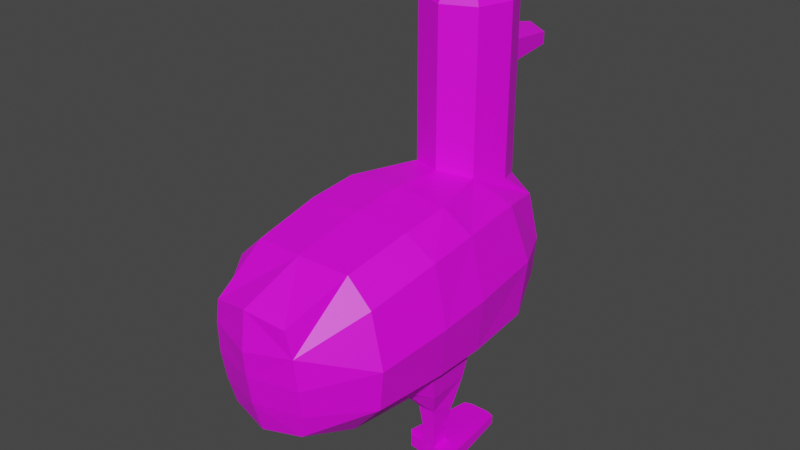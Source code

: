 # Source: Player.blend  (saved by Blender 3.4.6; exported with 4.5.12 LTS)
import bpy
from mathutils import Matrix  # noqa: F401  (used for matrix-valued properties, if any)

bpy.ops.wm.read_factory_settings(use_empty=True)
scene = bpy.context.scene
scene.name = 'Scene'

# ---- collections
col_collection = bpy.data.collections.new('Collection'); scene.collection.children.link(col_collection)

# ---- images (referenced by path relative to the original .blend; pixels are not part of the script)
import os
ASSET_DIR = os.environ.get("B2B_ASSET_DIR", "")  # directory of the original .blend (textures are referenced by path, not embedded)
HERE = os.path.dirname(os.path.abspath(__file__))  # packed textures are extracted next to this script under _unpacked/

def load_image(name, relpath, width, height, colorspace="sRGB"):
    """Load a texture the original file referenced (path relative to the .blend, or extracted next to this script)."""
    p = next((c for c in (os.path.join(HERE, relpath), os.path.join(ASSET_DIR, relpath)) if relpath and os.path.exists(c)), "")
    if p:
        img = bpy.data.images.load(p, check_existing=True)
        img.name = name
    else:  # same state as the original file: an image datablock whose file is absent (Cycles renders it pink)
        img = bpy.data.images.new(name, width, height)
        img.source = "FILE"
        img.filepath = "//" + (relpath or name)
    img.colorspace_settings.name = colorspace
    return img
img_duckbodyback = load_image('DuckBodyBack', '', 1, 1, 'sRGB')
img_duckbeak = load_image('DuckBeak', '', 1, 1, 'sRGB')
img_eyes = load_image('Eyes', '', 1, 1, 'sRGB')
img_duckhead = load_image('DuckHead', '', 1, 1, 'sRGB')
img_ducklegs_002 = load_image('DuckLegs.002', '', 1, 1, 'sRGB')
img_duckbodyfront = load_image('DuckBodyFront', '', 1, 1, 'sRGB')

# ---- materials (node trees are filled in below, after node groups)
mat_material_009 = bpy.data.materials.new('Material.009')
mat_material_009.use_transparent_shadow = False
mat_material = bpy.data.materials.new('Material')
mat_material.use_transparent_shadow = False
mat_material_004 = bpy.data.materials.new('Material.004')
mat_material_004.use_transparent_shadow = False
mat_material_006 = bpy.data.materials.new('Material.006')
mat_material_006.use_transparent_shadow = False
mat_ducklegs = bpy.data.materials.new('DuckLegs')
mat_ducklegs.use_transparent_shadow = False
mat_material_008 = bpy.data.materials.new('Material.008')
mat_material_008.use_transparent_shadow = False

# ---- material node trees
mat_material_009.use_nodes = True; mat_material_009.node_tree.nodes.clear()
_N = mat_material_009.node_tree.nodes; _L = mat_material_009.node_tree.links
n0 = _N.new('ShaderNodeBsdfPrincipled'); n0.name = 'Principled BSDF'; n0.location = (10, 300)
n0.distribution = 'GGX'
n0.subsurface_method = 'RANDOM_WALK_SKIN'
n0.inputs[3].default_value = 1.45
n0.inputs[27].default_value = (0.0, 0.0, 0.0, 1.0)
n0.inputs[28].default_value = 1.0
n1 = _N.new('ShaderNodeOutputMaterial'); n1.name = 'Material Output'; n1.location = (300, 300)
n2 = _N.new('ShaderNodeTexImage'); n2.name = 'Image Texture'; n2.location = (-280, 280)
n2.image = img_duckbodyback
_L.new(n0.outputs[0], n1.inputs[0])
_L.new(n2.outputs[0], n0.inputs[0])
n1.is_active_output = True
mat_material.use_nodes = True; mat_material.node_tree.nodes.clear()
_N = mat_material.node_tree.nodes; _L = mat_material.node_tree.links
n0 = _N.new('ShaderNodeBsdfPrincipled'); n0.name = 'Principled BSDF'; n0.location = (10, 300)
n0.distribution = 'GGX'
n0.subsurface_method = 'RANDOM_WALK_SKIN'
n0.inputs[3].default_value = 1.45
n0.inputs[27].default_value = (0.0, 0.0, 0.0, 1.0)
n0.inputs[28].default_value = 1.0
n1 = _N.new('ShaderNodeOutputMaterial'); n1.name = 'Material Output'; n1.location = (300, 300)
n2 = _N.new('ShaderNodeTexImage'); n2.name = 'Image Texture'; n2.location = (-180, 280)
n2.image = img_duckbeak
_L.new(n0.outputs[0], n1.inputs[0])
_L.new(n2.outputs[0], n0.inputs[0])
n1.is_active_output = True
mat_material_004.use_nodes = True; mat_material_004.node_tree.nodes.clear()
_N = mat_material_004.node_tree.nodes; _L = mat_material_004.node_tree.links
n0 = _N.new('ShaderNodeBsdfPrincipled'); n0.name = 'Principled BSDF'; n0.location = (10, 300)
n0.distribution = 'GGX'
n0.subsurface_method = 'RANDOM_WALK_SKIN'
n0.inputs[3].default_value = 1.45
n0.inputs[27].default_value = (0.0, 0.0, 0.0, 1.0)
n0.inputs[28].default_value = 1.0
n1 = _N.new('ShaderNodeOutputMaterial'); n1.name = 'Material Output'; n1.location = (300, 300)
n2 = _N.new('ShaderNodeTexImage'); n2.name = 'Image Texture'; n2.location = (-280, 280)
n2.image = img_eyes
_L.new(n0.outputs[0], n1.inputs[0])
_L.new(n2.outputs[0], n0.inputs[0])
n1.is_active_output = True
mat_material_006.use_nodes = True; mat_material_006.node_tree.nodes.clear()
_N = mat_material_006.node_tree.nodes; _L = mat_material_006.node_tree.links
n0 = _N.new('ShaderNodeBsdfPrincipled'); n0.name = 'Principled BSDF'; n0.location = (10, 300)
n0.distribution = 'GGX'
n0.subsurface_method = 'RANDOM_WALK_SKIN'
n0.inputs[3].default_value = 1.45
n0.inputs[27].default_value = (0.0, 0.0, 0.0, 1.0)
n0.inputs[28].default_value = 1.0
n1 = _N.new('ShaderNodeOutputMaterial'); n1.name = 'Material Output'; n1.location = (300, 300)
n2 = _N.new('ShaderNodeTexImage'); n2.name = 'Image Texture'; n2.location = (-280, 280)
n2.image = img_duckhead
_L.new(n0.outputs[0], n1.inputs[0])
_L.new(n2.outputs[0], n0.inputs[0])
n1.is_active_output = True
mat_ducklegs.use_nodes = True; mat_ducklegs.node_tree.nodes.clear()
_N = mat_ducklegs.node_tree.nodes; _L = mat_ducklegs.node_tree.links
n0 = _N.new('ShaderNodeBsdfPrincipled'); n0.name = 'Principled BSDF'; n0.location = (10, 300)
n0.distribution = 'GGX'
n0.subsurface_method = 'RANDOM_WALK_SKIN'
n0.inputs[3].default_value = 1.45
n0.inputs[27].default_value = (0.0, 0.0, 0.0, 1.0)
n0.inputs[28].default_value = 1.0
n1 = _N.new('ShaderNodeOutputMaterial'); n1.name = 'Material Output'; n1.location = (300, 300)
n2 = _N.new('ShaderNodeTexImage'); n2.name = 'Image Texture'; n2.location = (-280, 280)
n2.image = img_ducklegs_002
_L.new(n0.outputs[0], n1.inputs[0])
_L.new(n2.outputs[0], n0.inputs[0])
n1.is_active_output = True
mat_material_008.use_nodes = True; mat_material_008.node_tree.nodes.clear()
_N = mat_material_008.node_tree.nodes; _L = mat_material_008.node_tree.links
n0 = _N.new('ShaderNodeBsdfPrincipled'); n0.name = 'Principled BSDF'; n0.location = (10, 300)
n0.distribution = 'GGX'
n0.subsurface_method = 'RANDOM_WALK_SKIN'
n0.inputs[3].default_value = 1.45
n0.inputs[27].default_value = (0.0, 0.0, 0.0, 1.0)
n0.inputs[28].default_value = 1.0
n1 = _N.new('ShaderNodeOutputMaterial'); n1.name = 'Material Output'; n1.location = (300, 300)
n2 = _N.new('ShaderNodeTexImage'); n2.name = 'Image Texture'; n2.location = (-280, 280)
n2.image = img_duckbodyfront
_L.new(n0.outputs[0], n1.inputs[0])
_L.new(n2.outputs[0], n0.inputs[0])
n1.is_active_output = True

# ---- world
world_world = bpy.data.worlds.new('World'); scene.world = world_world
world_world.use_nodes = True; world_world.node_tree.nodes.clear()
_N = world_world.node_tree.nodes; _L = world_world.node_tree.links
n0 = _N.new('ShaderNodeOutputWorld'); n0.name = 'World Output'; n0.location = (300, 300)
n1 = _N.new('ShaderNodeBackground'); n1.name = 'Background'; n1.location = (10, 300)
n1.inputs[0].default_value = (0.05088, 0.05088, 0.05088, 1.0)
_L.new(n1.outputs[0], n0.inputs[0])
n0.is_active_output = True
world_world.color = (0.05088, 0.05088, 0.05088)
world_world.use_sun_shadow = False
world_world.sun_shadow_jitter_overblur = 0.0

# ---- meshes
me_duckbodyback = bpy.data.meshes.new('DuckBodyback')
me_duckbodyback.from_pydata([(0.2554, -1.267, -0.4093), (0.2485, -1.348, 0.3052), (0.36, 0.4393, -0.4899), (0.3455, -0.9386, -0.5034), (0.3256, -0.9459, 0.4834), (4.588e-07, -1.318, -0.45), (4.588e-07, -1.393, 0.3557), (4.588e-07, 0.4379, -0.5571), (4.588e-07, -0.9792, 0.5021), (4.588e-07, -0.9606, -0.5442), (0.2892, -1.336, 0.1383), (0.2895, -1.294, -0.2507), (0.5321, 0.3857, -0.3052), (0.4279, 0.4085, 0.4133), (0.5548, -0.9614, -0.2651), (0.4891, -0.9488, 0.328), (4.588e-07, -1.424, 0.1123), (4.588e-07, -1.378, -0.2462), (0.5954, -0.9808, 0.007853), (4.588e-07, -1.408, -0.05399), (0.299, -1.321, -0.06889), (0.5656, 0.4134, 0.07075), (0.4955, -0.4325, -0.3855), (0.4935, -0.08346, -0.3923), (0.3589, -0.4192, -0.5542), (0.2322, -0.06577, -0.5731), (0.2299, -0.4215, -0.5722), (0.3589, -0.05482, -0.5467), (4.588e-07, 0.2072, 0.5936), (0.2167, 0.2974, 0.5693), (4.588e-07, -0.09375, -0.6195), (4.588e-07, -0.1504, 0.612), (0.3479, -0.1647, 0.5897), (0.5059, -0.1045, 0.4356), (0.5693, -0.09966, -0.3109), (0.6242, -0.1291, 0.06275), (4.588e-07, -0.4523, -0.6138), (4.588e-07, -0.4942, 0.5863), (0.3486, -0.4993, 0.5623), (0.5197, -0.4525, 0.4117), (0.5741, -0.446, -0.2998), (0.6301, -0.4861, 0.04606), (-0.2554, -1.267, -0.4093), (-0.2485, -1.348, 0.3052), (-0.36, 0.4393, -0.4899), (-0.3455, -0.9386, -0.5034), (-0.3256, -0.9459, 0.4834), (-0.2892, -1.336, 0.1383), (-0.2895, -1.294, -0.2507), (-0.5321, 0.3857, -0.3052), (-0.4279, 0.4085, 0.4133), (-0.5548, -0.9614, -0.2651), (-0.4891, -0.9488, 0.328), (-0.5954, -0.9808, 0.007853), (-0.299, -1.321, -0.06889), (-0.5656, 0.4134, 0.07075), (-0.4955, -0.4325, -0.3855), (-0.4935, -0.08346, -0.3923), (-0.3589, -0.4192, -0.5542), (-0.2322, -0.06577, -0.5731), (-0.2299, -0.4215, -0.5722), (-0.3589, -0.05482, -0.5467), (-0.2167, 0.2974, 0.5693), (-0.3479, -0.1647, 0.5897), (-0.5059, -0.1045, 0.4356), (-0.5693, -0.09966, -0.3109), (-0.6242, -0.1291, 0.06275), (-0.3486, -0.4993, 0.5623), (-0.5197, -0.4525, 0.4117), (-0.5741, -0.446, -0.2998), (-0.6301, -0.4861, 0.04606)], [], [(6, 16, 10, 1), (8, 6, 1, 4), (31, 32, 29, 28), (37, 8, 4, 38), (9, 3, 24, 26, 36), (5, 0, 3, 9), (21, 35, 34, 12), (17, 11, 0, 5), (20, 11, 14, 18), (10, 20, 18, 15), (33, 35, 21, 13), (41, 35, 33, 39), (10, 15, 4, 1), (39, 33, 32, 38), (25, 27, 2, 7, 30), (23, 27, 2, 12, 34), (0, 3, 14, 11), (14, 3, 24, 22, 40), (15, 18, 41, 39), (18, 14, 40, 41), (15, 39, 38, 4), (26, 25, 30, 36), (37, 38, 32, 31), (17, 11, 20, 19), (29, 32, 33, 13), (19, 20, 10, 16), (34, 40, 22, 23), (41, 40, 34, 35), (6, 43, 47, 16), (8, 46, 43, 6), (31, 28, 62, 63), (37, 67, 46, 8), (9, 36, 60, 58, 45), (5, 9, 45, 42), (55, 49, 65, 66), (17, 5, 42, 48), (54, 53, 51, 48), (47, 52, 53, 54), (64, 50, 55, 66), (70, 68, 64, 66), (47, 43, 46, 52), (68, 67, 63, 64), (59, 30, 7, 44, 61), (57, 65, 49, 44, 61), (42, 48, 51, 45), (51, 69, 56, 58, 45), (52, 68, 70, 53), (53, 70, 69, 51), (52, 46, 67, 68), (60, 36, 30, 59), (37, 31, 63, 67), (17, 19, 54, 48), (62, 50, 64, 63), (19, 16, 47, 54), (65, 57, 56, 69), (70, 66, 65, 69)])
_uv = me_duckbodyback.uv_layers.new(name='UVMap')
_uv.uv.foreach_set('vector', [0.9432, 0.7784, 0.9163, 0.8229, 0.877, 0.7833, 0.8992, 0.7677, 0.9416, 0.6914, 0.9432, 0.7784, 0.8992, 0.7677, 0.8829, 0.6971, 0.8795, 0.5254, 0.8171, 0.5688, 0.7679, 0.4601, 0.8357, 0.463, 0.9137, 0.5952, 0.9416, 0.6914, 0.8829, 0.6971, 0.8508, 0.6244, 0.7366, 0.8702, 0.7552, 0.8114, 0.6787, 0.768, 0.6634, 0.7866, 0.6449, 0.8268, 0.8089, 0.8847, 0.8048, 0.8385, 0.7552, 0.8114, 0.7366, 0.8702, 0.6542, 0.5697, 0.727, 0.6412, 0.6777, 0.6877, 0.616, 0.6282, 0.8527, 0.8708, 0.825, 0.8227, 0.8048, 0.8385, 0.8089, 0.8847, 0.8499, 0.805, 0.825, 0.8227, 0.784, 0.7728, 0.8132, 0.7465, 0.877, 0.7833, 0.8499, 0.805, 0.8132, 0.7465, 0.8514, 0.7132, 0.7764, 0.5862, 0.727, 0.6412, 0.6542, 0.5697, 0.6986, 0.502, 0.7662, 0.6868, 0.727, 0.6412, 0.7764, 0.5862, 0.8123, 0.6401, 0.877, 0.7833, 0.8514, 0.7132, 0.8829, 0.6971, 0.8992, 0.7677, 0.8123, 0.6401, 0.7764, 0.5862, 0.8171, 0.5688, 0.8508, 0.6244, 0.6177, 0.7481, 0.6336, 0.728, 0.5769, 0.6516, 0.5152, 0.6913, 0.5877, 0.7838, 0.6629, 0.7024, 0.6336, 0.728, 0.5769, 0.6516, 0.616, 0.6282, 0.6777, 0.6877, 0.8048, 0.8385, 0.7552, 0.8114, 0.784, 0.7728, 0.825, 0.8227, 0.784, 0.7728, 0.7552, 0.8114, 0.6787, 0.768, 0.7047, 0.739, 0.7209, 0.7246, 0.8514, 0.7132, 0.8132, 0.7465, 0.7662, 0.6868, 0.8123, 0.6401, 0.8132, 0.7465, 0.784, 0.7728, 0.7209, 0.7246, 0.7662, 0.6868, 0.8514, 0.7132, 0.8123, 0.6401, 0.8508, 0.6244, 0.8829, 0.6971, 0.6634, 0.7866, 0.6177, 0.7481, 0.5877, 0.7838, 0.6449, 0.8268, 0.9137, 0.5952, 0.8508, 0.6244, 0.8171, 0.5688, 0.8795, 0.5254, 0.8527, 0.8708, 0.825, 0.8227, 0.8499, 0.805, 0.8886, 0.8482, 0.7679, 0.4601, 0.8171, 0.5688, 0.7764, 0.5862, 0.6986, 0.502, 0.8886, 0.8482, 0.8499, 0.805, 0.877, 0.7833, 0.9163, 0.8229, 0.6777, 0.6877, 0.7209, 0.7246, 0.7047, 0.739, 0.6629, 0.7024, 0.7662, 0.6868, 0.7209, 0.7246, 0.6777, 0.6877, 0.727, 0.6412, 0.4986, 0.1204, 0.4546, 0.1312, 0.4324, 0.1155, 0.4717, 0.07592, 0.4971, 0.2074, 0.4383, 0.2018, 0.4546, 0.1312, 0.4986, 0.1204, 0.4349, 0.3734, 0.3911, 0.4358, 0.3234, 0.4388, 0.3725, 0.3301, 0.4691, 0.3036, 0.4062, 0.2744, 0.4383, 0.2018, 0.4971, 0.2074, 0.292, 0.02864, 0.2003, 0.07199, 0.2188, 0.1122, 0.2341, 0.1309, 0.3106, 0.08744, 0.3644, 0.0141, 0.292, 0.02864, 0.3106, 0.08744, 0.3602, 0.06035, 0.2096, 0.3292, 0.1714, 0.2707, 0.2332, 0.2112, 0.2824, 0.2577, 0.4082, 0.028, 0.3644, 0.0141, 0.3602, 0.06035, 0.3804, 0.07612, 0.4053, 0.09388, 0.3687, 0.1524, 0.3395, 0.1261, 0.3804, 0.07612, 0.4324, 0.1155, 0.4069, 0.1857, 0.3687, 0.1524, 0.4053, 0.09388, 0.3318, 0.3127, 0.254, 0.3969, 0.2096, 0.3292, 0.2824, 0.2577, 0.3217, 0.2121, 0.3677, 0.2588, 0.3318, 0.3127, 0.2824, 0.2577, 0.4324, 0.1155, 0.4546, 0.1312, 0.4383, 0.2018, 0.4069, 0.1857, 0.3677, 0.2588, 0.4062, 0.2744, 0.3725, 0.3301, 0.3318, 0.3127, 0.1731, 0.1508, 0.1431, 0.115, 0.07062, 0.2076, 0.1323, 0.2473, 0.189, 0.1709, 0.2183, 0.1965, 0.2332, 0.2112, 0.1714, 0.2707, 0.1323, 0.2473, 0.189, 0.1709, 0.3602, 0.06035, 0.3804, 0.07612, 0.3395, 0.1261, 0.3106, 0.08744, 0.3395, 0.1261, 0.2763, 0.1743, 0.2601, 0.1599, 0.2341, 0.1309, 0.3106, 0.08744, 0.4069, 0.1857, 0.3677, 0.2588, 0.3217, 0.2121, 0.3687, 0.1524, 0.3687, 0.1524, 0.3217, 0.2121, 0.2763, 0.1743, 0.3395, 0.1261, 0.4069, 0.1857, 0.4383, 0.2018, 0.4062, 0.2744, 0.3677, 0.2588, 0.2188, 0.1122, 0.2003, 0.07199, 0.1431, 0.115, 0.1731, 0.1508, 0.4691, 0.3036, 0.4349, 0.3734, 0.3725, 0.3301, 0.4062, 0.2744, 0.4082, 0.028, 0.4441, 0.05061, 0.4053, 0.09388, 0.3804, 0.07612, 0.3234, 0.4388, 0.254, 0.3969, 0.3318, 0.3127, 0.3725, 0.3301, 0.4441, 0.05061, 0.4717, 0.07592, 0.4324, 0.1155, 0.4053, 0.09388, 0.2332, 0.2112, 0.2183, 0.1965, 0.2601, 0.1599, 0.2763, 0.1743, 0.3217, 0.2121, 0.2824, 0.2577, 0.2332, 0.2112, 0.2763, 0.1743])
_ca = me_duckbodyback.color_attributes.new('Col', 'BYTE_COLOR', 'CORNER')
_ca.data.foreach_set('color', [1.0, 1.0, 1.0, 1.0, 1.0, 1.0, 1.0, 1.0, 1.0, 1.0, 1.0, 1.0, 1.0, 1.0, 1.0, 1.0, 1.0, 1.0, 1.0, 1.0, 1.0, 1.0, 1.0, 1.0, 1.0, 1.0, 1.0, 1.0, 1.0, 1.0, 1.0, 1.0, 1.0, 1.0, 1.0, 1.0, 1.0, 1.0, 1.0, 1.0, 1.0, 1.0, 1.0, 1.0, 1.0, 1.0, 1.0, 1.0, 1.0, 1.0, 1.0, 1.0, 1.0, 1.0, 1.0, 1.0, 1.0, 1.0, 1.0, 1.0, 1.0, 1.0, 1.0, 1.0, 1.0, 1.0, 1.0, 1.0, 1.0, 1.0, 1.0, 1.0, 1.0, 1.0, 1.0, 1.0, 1.0, 1.0, 1.0, 1.0, 1.0, 1.0, 1.0, 1.0, 1.0, 1.0, 1.0, 1.0, 1.0, 1.0, 1.0, 1.0, 1.0, 1.0, 1.0, 1.0, 1.0, 1.0, 1.0, 1.0, 1.0, 1.0, 1.0, 1.0, 1.0, 1.0, 1.0, 1.0, 1.0, 1.0, 1.0, 1.0, 1.0, 1.0, 1.0, 1.0, 1.0, 1.0, 1.0, 1.0, 1.0, 1.0, 1.0, 1.0, 1.0, 1.0, 1.0, 1.0, 1.0, 1.0, 1.0, 1.0, 1.0, 1.0, 1.0, 1.0, 1.0, 1.0, 1.0, 1.0, 1.0, 1.0, 1.0, 1.0, 1.0, 1.0, 1.0, 1.0, 1.0, 1.0, 1.0, 1.0, 1.0, 1.0, 1.0, 1.0, 1.0, 1.0, 1.0, 1.0, 1.0, 1.0, 1.0, 1.0, 1.0, 1.0, 1.0, 1.0, 1.0, 1.0, 1.0, 1.0, 1.0, 1.0, 1.0, 1.0, 1.0, 1.0, 1.0, 1.0, 1.0, 1.0, 1.0, 1.0, 1.0, 1.0, 1.0, 1.0, 1.0, 1.0, 1.0, 1.0, 1.0, 1.0, 1.0, 1.0, 1.0, 1.0, 1.0, 1.0, 1.0, 1.0, 1.0, 1.0, 1.0, 1.0, 1.0, 1.0, 1.0, 1.0, 1.0, 1.0, 1.0, 1.0, 1.0, 1.0, 1.0, 1.0, 1.0, 1.0, 1.0, 1.0, 1.0, 1.0, 1.0, 1.0, 1.0, 1.0, 1.0, 1.0, 1.0, 1.0, 1.0, 1.0, 1.0, 1.0, 1.0, 1.0, 1.0, 1.0, 1.0, 1.0, 1.0, 1.0, 1.0, 1.0, 1.0, 1.0, 1.0, 1.0, 1.0, 1.0, 1.0, 1.0, 1.0, 1.0, 1.0, 1.0, 1.0, 1.0, 1.0, 1.0, 1.0, 1.0, 1.0, 1.0, 1.0, 1.0, 1.0, 1.0, 1.0, 1.0, 1.0, 1.0, 1.0, 1.0, 1.0, 1.0, 1.0, 1.0, 1.0, 1.0, 1.0, 1.0, 1.0, 1.0, 1.0, 1.0, 1.0, 1.0, 1.0, 1.0, 1.0, 1.0, 1.0, 1.0, 1.0, 1.0, 1.0, 1.0, 1.0, 1.0, 1.0, 1.0, 1.0, 1.0, 1.0, 1.0, 1.0, 1.0, 1.0, 1.0, 1.0, 1.0, 1.0, 1.0, 1.0, 1.0, 1.0, 1.0, 1.0, 1.0, 1.0, 1.0, 1.0, 1.0, 1.0, 1.0, 1.0, 1.0, 1.0, 1.0, 1.0, 1.0, 1.0, 1.0, 1.0, 1.0, 1.0, 1.0, 1.0, 1.0, 1.0, 1.0, 1.0, 1.0, 1.0, 1.0, 1.0, 1.0, 1.0, 1.0, 1.0, 1.0, 1.0, 1.0, 1.0, 1.0, 1.0, 1.0, 1.0, 1.0, 1.0, 1.0, 1.0, 1.0, 1.0, 1.0, 1.0, 1.0, 1.0, 1.0, 1.0, 1.0, 1.0, 1.0, 1.0, 1.0, 1.0, 1.0, 1.0, 1.0, 1.0, 1.0, 1.0, 1.0, 1.0, 1.0, 1.0, 1.0, 1.0, 1.0, 1.0, 1.0, 1.0, 1.0, 1.0, 1.0, 1.0, 1.0, 1.0, 1.0, 1.0, 1.0, 1.0, 1.0, 1.0, 1.0, 1.0, 1.0, 1.0, 1.0, 1.0, 1.0, 1.0, 1.0, 1.0, 1.0, 1.0, 1.0, 1.0, 1.0, 1.0, 1.0, 1.0, 1.0, 1.0, 1.0, 1.0, 1.0, 1.0, 1.0, 1.0, 1.0, 1.0, 1.0, 1.0, 1.0, 1.0, 1.0, 1.0, 1.0, 1.0, 1.0, 1.0, 1.0, 1.0, 1.0, 1.0, 1.0, 1.0, 1.0, 1.0, 1.0, 1.0, 1.0, 1.0, 1.0, 1.0, 1.0, 1.0, 1.0, 1.0, 1.0, 1.0, 1.0, 1.0, 1.0, 1.0, 1.0, 1.0, 1.0, 1.0, 1.0, 1.0, 1.0, 1.0, 1.0, 1.0, 1.0, 1.0, 1.0, 1.0, 1.0, 1.0, 1.0, 1.0, 1.0, 1.0, 1.0, 1.0, 1.0, 1.0, 1.0, 1.0, 1.0, 1.0, 1.0, 1.0, 1.0, 1.0, 1.0, 1.0, 1.0, 1.0, 1.0, 1.0, 1.0, 1.0, 1.0, 1.0, 1.0, 1.0, 1.0, 1.0, 1.0, 1.0, 1.0, 1.0, 1.0, 1.0, 1.0, 1.0, 1.0, 1.0, 1.0, 1.0, 1.0, 1.0, 1.0, 1.0, 1.0, 1.0, 1.0, 1.0, 1.0, 1.0, 1.0, 1.0, 1.0, 1.0, 1.0, 1.0, 1.0, 1.0, 1.0, 1.0, 1.0, 1.0, 1.0, 1.0, 1.0, 1.0, 1.0, 1.0, 1.0, 1.0, 1.0, 1.0, 1.0, 1.0, 1.0, 1.0, 1.0, 1.0, 1.0, 1.0, 1.0, 1.0, 1.0, 1.0, 1.0, 1.0, 1.0, 1.0, 1.0, 1.0, 1.0, 1.0, 1.0, 1.0, 1.0, 1.0, 1.0, 1.0, 1.0, 1.0, 1.0, 1.0, 1.0, 1.0, 1.0, 1.0, 1.0, 1.0, 1.0, 1.0, 1.0, 1.0, 1.0, 1.0, 1.0, 1.0, 1.0, 1.0, 1.0, 1.0, 1.0, 1.0, 1.0, 1.0, 1.0, 1.0, 1.0, 1.0, 1.0, 1.0, 1.0, 1.0, 1.0, 1.0, 1.0, 1.0, 1.0, 1.0, 1.0, 1.0, 1.0, 1.0, 1.0, 1.0, 1.0, 1.0, 1.0, 1.0, 1.0, 1.0, 1.0, 1.0, 1.0, 1.0, 1.0, 1.0, 1.0, 1.0, 1.0, 1.0, 1.0, 1.0, 1.0, 1.0, 1.0, 1.0, 1.0, 1.0, 1.0, 1.0, 1.0, 1.0, 1.0, 1.0, 1.0, 1.0, 1.0, 1.0, 1.0, 1.0, 1.0, 1.0, 1.0, 1.0, 1.0, 1.0, 1.0, 1.0, 1.0, 1.0, 1.0, 1.0, 1.0, 1.0, 1.0, 1.0, 1.0, 1.0, 1.0, 1.0, 1.0, 1.0, 1.0, 1.0, 1.0, 1.0, 1.0, 1.0, 1.0, 1.0, 1.0, 1.0, 1.0, 1.0, 1.0, 1.0, 1.0, 1.0, 1.0, 1.0, 1.0, 1.0, 1.0, 1.0, 1.0, 1.0, 1.0, 1.0, 1.0, 1.0, 1.0, 1.0, 1.0, 1.0, 1.0, 1.0, 1.0, 1.0, 1.0, 1.0, 1.0, 1.0, 1.0, 1.0, 1.0, 1.0, 1.0, 1.0, 1.0, 1.0, 1.0, 1.0, 1.0, 1.0, 1.0, 1.0, 1.0, 1.0, 1.0, 1.0, 1.0, 1.0, 1.0, 1.0, 1.0, 1.0, 1.0, 1.0, 1.0, 1.0, 1.0, 1.0, 1.0, 1.0, 1.0, 1.0, 1.0, 1.0, 1.0, 1.0, 1.0, 1.0, 1.0, 1.0, 1.0, 1.0, 1.0, 1.0, 1.0, 1.0, 1.0, 1.0, 1.0, 1.0, 1.0, 1.0, 1.0, 1.0, 1.0, 1.0, 1.0, 1.0, 1.0, 1.0, 1.0, 1.0, 1.0, 1.0, 1.0, 1.0, 1.0, 1.0, 1.0, 1.0, 1.0, 1.0, 1.0, 1.0, 1.0, 1.0, 1.0, 1.0, 1.0, 1.0, 1.0, 1.0, 1.0, 1.0, 1.0, 1.0, 1.0, 1.0, 1.0, 1.0, 1.0, 1.0, 1.0, 1.0, 1.0, 1.0, 1.0, 1.0, 1.0, 1.0, 1.0, 1.0, 1.0, 1.0, 1.0, 1.0, 1.0, 1.0, 1.0, 1.0, 1.0, 1.0, 1.0, 1.0, 1.0, 1.0, 1.0, 1.0, 1.0, 1.0, 1.0, 1.0, 1.0, 1.0, 1.0, 1.0, 1.0, 1.0, 1.0, 1.0, 1.0, 1.0, 1.0, 1.0, 1.0, 1.0, 1.0, 1.0, 1.0, 1.0, 1.0, 1.0, 1.0, 1.0, 1.0, 1.0, 1.0, 1.0, 1.0, 1.0, 1.0, 1.0, 1.0, 1.0, 1.0, 1.0, 1.0, 1.0, 1.0, 1.0, 1.0, 1.0, 1.0, 1.0, 1.0, 1.0, 1.0, 1.0, 1.0, 1.0, 1.0, 1.0, 1.0, 1.0, 1.0, 1.0, 1.0, 1.0, 1.0, 1.0, 1.0, 1.0, 1.0, 1.0, 1.0, 1.0, 1.0, 1.0, 1.0, 1.0, 1.0, 1.0, 1.0, 1.0, 1.0, 1.0, 1.0])
me_duckbodyback.materials.append(mat_material_009)
me_duckbodyback.use_remesh_fix_poles = True
me_duckbodyback.use_remesh_preserve_attributes = False
me_duckbodyback.use_mirror_vertex_groups = False
me_duckbodyback.update()
me_duckbeak = bpy.data.meshes.new('DuckBeak')
me_duckbeak.from_pydata([(0.149, 1.099, 1.274), (0.149, 1.099, 1.196), (0.2, 0.7367, 1.195), (4.588e-07, 1.165, 1.196), (4.588e-07, 1.165, 1.297), (4.588e-07, 0.8243, 1.373), (4.588e-07, 0.8243, 1.154), (0.2, 0.7367, 1.325), (-0.149, 1.099, 1.274), (-0.149, 1.099, 1.196), (-0.2, 0.7367, 1.195), (-0.2, 0.7367, 1.325)], [], [(4, 0, 1, 3), (7, 2, 1, 0), (5, 7, 0, 4), (2, 6, 3, 1), (4, 3, 9, 8), (11, 8, 9, 10), (5, 4, 8, 11), (10, 9, 3, 6)])
_uv = me_duckbeak.uv_layers.new(name='UVMap')
_uv.uv.foreach_set('vector', [0.6279, 0.1034, 0.6459, 0.1285, 0.6423, 0.1346, 0.6131, 0.1266, 0.7298, 0.1601, 0.705, 0.2013, 0.6423, 0.1346, 0.6459, 0.1285, 0.7087, 0.09847, 0.7298, 0.1601, 0.6459, 0.1285, 0.6279, 0.1034, 0.705, 0.2013, 0.6406, 0.2, 0.6131, 0.1266, 0.6423, 0.1346, 0.1834, 0.7954, 0.1686, 0.7723, 0.1978, 0.7642, 0.2014, 0.7703, 0.2853, 0.7387, 0.2014, 0.7703, 0.1978, 0.7642, 0.2605, 0.6976, 0.2643, 0.8003, 0.1834, 0.7954, 0.2014, 0.7703, 0.2853, 0.7387, 0.2605, 0.6976, 0.1978, 0.7642, 0.1686, 0.7723, 0.1961, 0.6988])
_ca = me_duckbeak.color_attributes.new('Col', 'BYTE_COLOR', 'CORNER')
_ca.data.foreach_set('color', [1.0, 1.0, 1.0, 1.0, 1.0, 1.0, 1.0, 1.0, 1.0, 1.0, 1.0, 1.0, 1.0, 1.0, 1.0, 1.0, 1.0, 1.0, 1.0, 1.0, 1.0, 1.0, 1.0, 1.0, 1.0, 1.0, 1.0, 1.0, 1.0, 1.0, 1.0, 1.0, 1.0, 1.0, 1.0, 1.0, 1.0, 1.0, 1.0, 1.0, 1.0, 1.0, 1.0, 1.0, 1.0, 1.0, 1.0, 1.0, 1.0, 1.0, 1.0, 1.0, 1.0, 1.0, 1.0, 1.0, 1.0, 1.0, 1.0, 1.0, 1.0, 1.0, 1.0, 1.0, 1.0, 1.0, 1.0, 1.0, 1.0, 1.0, 1.0, 1.0, 1.0, 1.0, 1.0, 1.0, 1.0, 1.0, 1.0, 1.0, 1.0, 1.0, 1.0, 1.0, 1.0, 1.0, 1.0, 1.0, 1.0, 1.0, 1.0, 1.0, 1.0, 1.0, 1.0, 1.0, 1.0, 1.0, 1.0, 1.0, 1.0, 1.0, 1.0, 1.0, 1.0, 1.0, 1.0, 1.0, 1.0, 1.0, 1.0, 1.0, 1.0, 1.0, 1.0, 1.0, 1.0, 1.0, 1.0, 1.0, 1.0, 1.0, 1.0, 1.0, 1.0, 1.0, 1.0, 1.0])
me_duckbeak.materials.append(mat_material)
me_duckbeak.use_remesh_fix_poles = True
me_duckbeak.use_remesh_preserve_attributes = False
me_duckbeak.use_mirror_vertex_groups = False
me_duckbeak.update()
me_duckeyes = bpy.data.meshes.new('DuckEyes')
me_duckeyes.from_pydata([(0.227, 0.6723, 1.423), (0.2576, 0.5995, 1.423), (0.227, 0.6723, 1.521), (0.2576, 0.5995, 1.521), (-0.227, 0.6723, 1.423), (-0.2576, 0.5995, 1.423), (-0.227, 0.6723, 1.521), (-0.2576, 0.5995, 1.521)], [], [(0, 2, 3, 1), (4, 5, 7, 6)])
_uv = me_duckeyes.uv_layers.new(name='UVMap')
_uv.uv.foreach_set('vector', [0.7689, 0.1526, 0.7898, 0.132, 0.8039, 0.1455, 0.7882, 0.1666, 0.3244, 0.7463, 0.3437, 0.7322, 0.3594, 0.7533, 0.3453, 0.7668])
_ca = me_duckeyes.color_attributes.new('Col', 'BYTE_COLOR', 'CORNER')
_ca.data.foreach_set('color', [1.0, 1.0, 1.0, 1.0, 1.0, 1.0, 1.0, 1.0, 1.0, 1.0, 1.0, 1.0, 1.0, 1.0, 1.0, 1.0, 1.0, 1.0, 1.0, 1.0, 1.0, 1.0, 1.0, 1.0, 1.0, 1.0, 1.0, 1.0, 1.0, 1.0, 1.0, 1.0])
me_duckeyes.materials.append(mat_material_004)
me_duckeyes.use_remesh_fix_poles = True
me_duckeyes.use_remesh_preserve_attributes = False
me_duckeyes.use_mirror_vertex_groups = False
me_duckeyes.update()
me_duckhead = bpy.data.meshes.new('DuckHead')
me_duckhead.from_pydata([(0.2, 0.7367, 1.195), (0.227, 0.6723, 1.423), (0.2167, 0.2974, 1.195), (0.2576, 0.5995, 1.423), (0.2846, 0.5351, 1.195), (4.588e-07, 0.2072, 1.195), (4.588e-07, 0.8243, 1.373), (4.588e-07, 0.8243, 1.154), (0.1242, 0.3716, 1.788), (0.2167, 0.2974, 1.618), (0.1212, 0.6562, 1.788), (0.227, 0.6723, 1.521), (0.2576, 0.5995, 1.521), (0.1714, 0.5371, 1.788), (4.588e-07, 0.8243, 1.618), (4.588e-07, 0.7093, 1.788), (4.588e-07, 0.2072, 1.618), (4.588e-07, 0.3199, 1.788), (0.2, 0.7367, 1.325), (0.2846, 0.5351, 1.325), (0.2846, 0.5351, 1.618), (0.2, 0.7367, 1.618), (4.588e-07, 0.2072, 0.5936), (4.588e-07, 0.8243, 0.4274), (0.2167, 0.2974, 0.5693), (0.2846, 0.5351, 0.5053), (0.2, 0.7367, 0.451), (-0.2, 0.7367, 1.195), (-0.227, 0.6723, 1.423), (-0.2167, 0.2974, 1.195), (-0.2576, 0.5995, 1.423), (-0.2846, 0.5351, 1.195), (-0.1242, 0.3716, 1.788), (-0.2167, 0.2974, 1.618), (-0.1212, 0.6562, 1.788), (-0.227, 0.6723, 1.521), (-0.2576, 0.5995, 1.521), (-0.1714, 0.5371, 1.788), (-0.2, 0.7367, 1.325), (-0.2846, 0.5351, 1.325), (-0.2846, 0.5351, 1.618), (-0.2, 0.7367, 1.618), (-0.2167, 0.2974, 0.5693), (-0.2846, 0.5351, 0.5053), (-0.2, 0.7367, 0.451)], [], [(2, 9, 16, 5), (18, 19, 4, 0), (4, 25, 26, 0), (6, 14, 21, 18), (15, 17, 8, 13, 10), (2, 4, 19, 20, 9), (15, 10, 21, 14), (13, 8, 9, 20), (10, 13, 20, 21), (8, 17, 16, 9), (0, 26, 23, 7), (2, 24, 25, 4), (5, 22, 24, 2), (1, 3, 19, 18), (12, 11, 21, 20), (3, 12, 20, 19), (11, 1, 18, 21), (29, 5, 16, 33), (38, 27, 31, 39), (31, 27, 44, 43), (6, 38, 41, 14), (15, 34, 37, 32, 17), (29, 33, 40, 39, 31), (15, 14, 41, 34), (37, 40, 33, 32), (34, 41, 40, 37), (32, 33, 16, 17), (27, 7, 23, 44), (29, 31, 43, 42), (5, 29, 42, 22), (28, 38, 39, 30), (36, 40, 41, 35), (30, 39, 40, 36), (35, 41, 38, 28)])
_uv = me_duckhead.uv_layers.new(name='UVMap')
_uv.uv.foreach_set('vector', [0.8388, 0.267, 0.882, 0.1614, 0.9432, 0.1721, 0.9042, 0.2914, 0.7298, 0.1601, 0.7903, 0.202, 0.77, 0.2359, 0.705, 0.2013, 0.77, 0.2359, 0.6863, 0.4443, 0.6172, 0.428, 0.705, 0.2013, 0.7087, 0.09847, 0.7669, 0.04859, 0.7981, 0.1033, 0.7298, 0.1601, 0.8356, 0.03054, 0.9322, 0.1046, 0.896, 0.1136, 0.856, 0.0982, 0.8396, 0.072, 0.8388, 0.267, 0.77, 0.2359, 0.7903, 0.202, 0.8301, 0.1362, 0.882, 0.1614, 0.8356, 0.03054, 0.8396, 0.072, 0.7981, 0.1033, 0.7669, 0.04859, 0.856, 0.0982, 0.896, 0.1136, 0.882, 0.1614, 0.8301, 0.1362, 0.8396, 0.072, 0.856, 0.0982, 0.8301, 0.1362, 0.7981, 0.1033, 0.896, 0.1136, 0.9322, 0.1046, 0.9432, 0.1721, 0.882, 0.1614, 0.705, 0.2013, 0.6172, 0.428, 0.5566, 0.4055, 0.6406, 0.2, 0.8388, 0.267, 0.7679, 0.4601, 0.6863, 0.4443, 0.77, 0.2359, 0.9042, 0.2914, 0.8357, 0.463, 0.7679, 0.4601, 0.8388, 0.267, 0.7689, 0.1526, 0.7882, 0.1666, 0.7903, 0.202, 0.7298, 0.1601, 0.8039, 0.1455, 0.7898, 0.132, 0.7981, 0.1033, 0.8301, 0.1362, 0.7882, 0.1666, 0.8039, 0.1455, 0.8301, 0.1362, 0.7903, 0.202, 0.7898, 0.132, 0.7689, 0.1526, 0.7298, 0.1601, 0.7981, 0.1033, 0.3942, 0.6319, 0.4596, 0.6074, 0.4986, 0.7267, 0.4375, 0.7374, 0.2853, 0.7387, 0.2605, 0.6976, 0.3255, 0.6629, 0.3457, 0.6968, 0.3255, 0.6629, 0.2605, 0.6976, 0.1727, 0.4709, 0.2417, 0.4546, 0.2643, 0.8003, 0.2853, 0.7387, 0.3536, 0.7955, 0.3224, 0.8502, 0.3911, 0.8682, 0.3951, 0.8268, 0.4115, 0.8006, 0.4514, 0.7852, 0.4877, 0.7942, 0.3942, 0.6319, 0.4375, 0.7374, 0.3856, 0.7626, 0.3457, 0.6968, 0.3255, 0.6629, 0.3911, 0.8682, 0.3224, 0.8502, 0.3536, 0.7955, 0.3951, 0.8268, 0.4115, 0.8006, 0.3856, 0.7626, 0.4375, 0.7374, 0.4514, 0.7852, 0.3951, 0.8268, 0.3536, 0.7955, 0.3856, 0.7626, 0.4115, 0.8006, 0.4514, 0.7852, 0.4375, 0.7374, 0.4986, 0.7267, 0.4877, 0.7942, 0.2605, 0.6976, 0.1961, 0.6988, 0.1121, 0.4934, 0.1727, 0.4709, 0.3942, 0.6319, 0.3255, 0.6629, 0.2417, 0.4546, 0.3234, 0.4388, 0.4596, 0.6074, 0.3942, 0.6319, 0.3234, 0.4388, 0.3911, 0.4358, 0.3244, 0.7463, 0.2853, 0.7387, 0.3457, 0.6968, 0.3437, 0.7322, 0.3594, 0.7533, 0.3856, 0.7626, 0.3536, 0.7955, 0.3453, 0.7668, 0.3437, 0.7322, 0.3457, 0.6968, 0.3856, 0.7626, 0.3594, 0.7533, 0.3453, 0.7668, 0.3536, 0.7955, 0.2853, 0.7387, 0.3244, 0.7463])
_ca = me_duckhead.color_attributes.new('Col', 'BYTE_COLOR', 'CORNER')
_ca.data.foreach_set('color', [1.0, 1.0, 1.0, 1.0, 1.0, 1.0, 1.0, 1.0, 1.0, 1.0, 1.0, 1.0, 1.0, 1.0, 1.0, 1.0, 1.0, 1.0, 1.0, 1.0, 1.0, 1.0, 1.0, 1.0, 1.0, 1.0, 1.0, 1.0, 1.0, 1.0, 1.0, 1.0, 1.0, 1.0, 1.0, 1.0, 1.0, 1.0, 1.0, 1.0, 1.0, 1.0, 1.0, 1.0, 1.0, 1.0, 1.0, 1.0, 1.0, 1.0, 1.0, 1.0, 1.0, 1.0, 1.0, 1.0, 1.0, 1.0, 1.0, 1.0, 1.0, 1.0, 1.0, 1.0, 1.0, 1.0, 1.0, 1.0, 1.0, 1.0, 1.0, 1.0, 1.0, 1.0, 1.0, 1.0, 1.0, 1.0, 1.0, 1.0, 1.0, 1.0, 1.0, 1.0, 1.0, 1.0, 1.0, 1.0, 1.0, 1.0, 1.0, 1.0, 1.0, 1.0, 1.0, 1.0, 1.0, 1.0, 1.0, 1.0, 1.0, 1.0, 1.0, 1.0, 1.0, 1.0, 1.0, 1.0, 1.0, 1.0, 1.0, 1.0, 1.0, 1.0, 1.0, 1.0, 1.0, 1.0, 1.0, 1.0, 1.0, 1.0, 1.0, 1.0, 1.0, 1.0, 1.0, 1.0, 1.0, 1.0, 1.0, 1.0, 1.0, 1.0, 1.0, 1.0, 1.0, 1.0, 1.0, 1.0, 1.0, 1.0, 1.0, 1.0, 1.0, 1.0, 1.0, 1.0, 1.0, 1.0, 1.0, 1.0, 1.0, 1.0, 1.0, 1.0, 1.0, 1.0, 1.0, 1.0, 1.0, 1.0, 1.0, 1.0, 1.0, 1.0, 1.0, 1.0, 1.0, 1.0, 1.0, 1.0, 1.0, 1.0, 1.0, 1.0, 1.0, 1.0, 1.0, 1.0, 1.0, 1.0, 1.0, 1.0, 1.0, 1.0, 1.0, 1.0, 1.0, 1.0, 1.0, 1.0, 1.0, 1.0, 1.0, 1.0, 1.0, 1.0, 1.0, 1.0, 1.0, 1.0, 1.0, 1.0, 1.0, 1.0, 1.0, 1.0, 1.0, 1.0, 1.0, 1.0, 1.0, 1.0, 1.0, 1.0, 1.0, 1.0, 1.0, 1.0, 1.0, 1.0, 1.0, 1.0, 1.0, 1.0, 1.0, 1.0, 1.0, 1.0, 1.0, 1.0, 1.0, 1.0, 1.0, 1.0, 1.0, 1.0, 1.0, 1.0, 1.0, 1.0, 1.0, 1.0, 1.0, 1.0, 1.0, 1.0, 1.0, 1.0, 1.0, 1.0, 1.0, 1.0, 1.0, 1.0, 1.0, 1.0, 1.0, 1.0, 1.0, 1.0, 1.0, 1.0, 1.0, 1.0, 1.0, 1.0, 1.0, 1.0, 1.0, 1.0, 1.0, 1.0, 1.0, 1.0, 1.0, 1.0, 1.0, 1.0, 1.0, 1.0, 1.0, 1.0, 1.0, 1.0, 1.0, 1.0, 1.0, 1.0, 1.0, 1.0, 1.0, 1.0, 1.0, 1.0, 1.0, 1.0, 1.0, 1.0, 1.0, 1.0, 1.0, 1.0, 1.0, 1.0, 1.0, 1.0, 1.0, 1.0, 1.0, 1.0, 1.0, 1.0, 1.0, 1.0, 1.0, 1.0, 1.0, 1.0, 1.0, 1.0, 1.0, 1.0, 1.0, 1.0, 1.0, 1.0, 1.0, 1.0, 1.0, 1.0, 1.0, 1.0, 1.0, 1.0, 1.0, 1.0, 1.0, 1.0, 1.0, 1.0, 1.0, 1.0, 1.0, 1.0, 1.0, 1.0, 1.0, 1.0, 1.0, 1.0, 1.0, 1.0, 1.0, 1.0, 1.0, 1.0, 1.0, 1.0, 1.0, 1.0, 1.0, 1.0, 1.0, 1.0, 1.0, 1.0, 1.0, 1.0, 1.0, 1.0, 1.0, 1.0, 1.0, 1.0, 1.0, 1.0, 1.0, 1.0, 1.0, 1.0, 1.0, 1.0, 1.0, 1.0, 1.0, 1.0, 1.0, 1.0, 1.0, 1.0, 1.0, 1.0, 1.0, 1.0, 1.0, 1.0, 1.0, 1.0, 1.0, 1.0, 1.0, 1.0, 1.0, 1.0, 1.0, 1.0, 1.0, 1.0, 1.0, 1.0, 1.0, 1.0, 1.0, 1.0, 1.0, 1.0, 1.0, 1.0, 1.0, 1.0, 1.0, 1.0, 1.0, 1.0, 1.0, 1.0, 1.0, 1.0, 1.0, 1.0, 1.0, 1.0, 1.0, 1.0, 1.0, 1.0, 1.0, 1.0, 1.0, 1.0, 1.0, 1.0, 1.0, 1.0, 1.0, 1.0, 1.0, 1.0, 1.0, 1.0, 1.0, 1.0, 1.0, 1.0, 1.0, 1.0, 1.0, 1.0, 1.0, 1.0, 1.0, 1.0, 1.0, 1.0, 1.0, 1.0, 1.0, 1.0, 1.0, 1.0, 1.0, 1.0, 1.0, 1.0, 1.0, 1.0, 1.0, 1.0, 1.0, 1.0, 1.0, 1.0, 1.0, 1.0, 1.0, 1.0, 1.0, 1.0, 1.0, 1.0, 1.0, 1.0, 1.0, 1.0, 1.0, 1.0, 1.0, 1.0, 1.0, 1.0, 1.0, 1.0, 1.0, 1.0, 1.0, 1.0, 1.0, 1.0, 1.0, 1.0, 1.0, 1.0, 1.0, 1.0, 1.0, 1.0, 1.0, 1.0, 1.0, 1.0, 1.0, 1.0, 1.0, 1.0, 1.0, 1.0, 1.0, 1.0, 1.0, 1.0, 1.0, 1.0, 1.0, 1.0, 1.0, 1.0, 1.0, 1.0, 1.0, 1.0, 1.0, 1.0, 1.0, 1.0, 1.0, 1.0, 1.0, 1.0, 1.0, 1.0, 1.0, 1.0, 1.0, 1.0, 1.0, 1.0, 1.0, 1.0])
me_duckhead.materials.append(mat_material_006)
me_duckhead.use_remesh_fix_poles = True
me_duckhead.use_remesh_preserve_attributes = False
me_duckhead.use_mirror_vertex_groups = False
me_duckhead.update()
me_ducklegs = bpy.data.meshes.new('DuckLegs')
me_ducklegs.from_pydata([(0.4394, -0.1467, -0.7226), (0.3172, -0.1749, -0.9961), (0.408, -0.1749, -0.9961), (0.408, -0.2884, -1.002), (0.3172, -0.2884, -1.002), (0.3172, -0.2896, -1.086), (0.408, -0.2896, -1.086), (0.2987, 0.2529, -1.086), (0.4265, 0.2529, -1.086), (0.4265, 0.2529, -1.027), (0.2987, 0.2529, -1.027), (0.1882, -0.2428, -0.9961), (0.1882, -0.2428, -1.086), (0.537, -0.2428, -0.9961), (0.537, -0.2428, -1.086), (0.2495, 0.2354, -1.027), (0.2495, 0.2354, -1.086), (0.2162, -0.2751, -1.002), (0.2162, -0.2763, -1.086), (0.4757, 0.2354, -1.027), (0.4757, 0.2354, -1.086), (0.5089, -0.2751, -1.002), (0.5089, -0.2763, -1.086), (0.4114, -0.2969, -0.8441), (0.3206, -0.2969, -0.8441), (0.3206, -0.1835, -0.8381), (0.4114, -0.1835, -0.8381), (0.4144, -0.3095, -0.7194), (0.4955, -0.4325, -0.3855), (0.4935, -0.08346, -0.3923), (0.3035, -0.3095, -0.7194), (0.3589, -0.4192, -0.5542), (0.3031, -0.1503, -0.7053), (0.4682, -0.3742, -0.5543), (0.4685, -0.09976, -0.5469), (0.2322, -0.06577, -0.5731), (0.2299, -0.4215, -0.5722), (0.3589, -0.05482, -0.5467), (-0.4394, -0.1467, -0.7226), (-0.3172, -0.1749, -0.9961), (-0.408, -0.1749, -0.9961), (-0.408, -0.2884, -1.002), (-0.3172, -0.2884, -1.002), (-0.3172, -0.2896, -1.086), (-0.408, -0.2896, -1.086), (-0.2987, 0.2529, -1.086), (-0.4265, 0.2529, -1.086), (-0.4265, 0.2529, -1.027), (-0.2987, 0.2529, -1.027), (-0.1882, -0.2428, -0.9961), (-0.1882, -0.2428, -1.086), (-0.537, -0.2428, -0.9961), (-0.537, -0.2428, -1.086), (-0.2495, 0.2354, -1.027), (-0.2495, 0.2354, -1.086), (-0.2162, -0.2751, -1.002), (-0.2162, -0.2763, -1.086), (-0.4757, 0.2354, -1.027), (-0.4757, 0.2354, -1.086), (-0.5089, -0.2751, -1.002), (-0.5089, -0.2763, -1.086), (-0.4114, -0.2969, -0.8441), (-0.3206, -0.2969, -0.8441), (-0.3206, -0.1835, -0.8381), (-0.4114, -0.1835, -0.8381), (-0.4144, -0.3095, -0.7194), (-0.4955, -0.4325, -0.3855), (-0.4935, -0.08346, -0.3923), (-0.3035, -0.3095, -0.7194), (-0.3589, -0.4192, -0.5542), (-0.3031, -0.1503, -0.7053), (-0.4682, -0.3742, -0.5543), (-0.4685, -0.09976, -0.5469), (-0.2322, -0.06577, -0.5731), (-0.2299, -0.4215, -0.5722), (-0.3589, -0.05482, -0.5467)], [], [(18, 17, 4, 5), (11, 1, 4, 17), (22, 21, 13, 14), (3, 2, 13, 21), (5, 4, 3, 6), (33, 34, 29, 28), (6, 3, 21, 22), (20, 19, 9, 8), (12, 11, 17, 18), (14, 13, 19, 20), (16, 15, 11, 12), (7, 10, 15, 16), (1, 11, 15, 10, 9, 19, 13, 2), (8, 9, 10, 7), (4, 1, 25, 24), (3, 4, 24, 23), (0, 32, 35, 37, 34), (3, 23, 26, 2), (26, 23, 27, 0), (34, 37, 29), (23, 24, 30, 27), (31, 36, 30, 27, 33), (28, 31, 33), (25, 26, 0, 32), (25, 32, 30, 24), (34, 0, 27, 33), (22, 14, 20, 8, 7, 16, 12, 18, 5, 6), (36, 35, 32, 30), (1, 2, 26, 25), (56, 43, 42, 55), (49, 55, 42, 39), (60, 52, 51, 59), (41, 59, 51, 40), (43, 44, 41, 42), (71, 66, 67, 72), (44, 60, 59, 41), (58, 46, 47, 57), (50, 56, 55, 49), (52, 58, 57, 51), (54, 50, 49, 53), (45, 54, 53, 48), (39, 40, 51, 57, 47, 48, 53, 49), (46, 45, 48, 47), (42, 62, 63, 39), (41, 61, 62, 42), (38, 72, 75, 73, 70), (41, 40, 64, 61), (64, 38, 65, 61), (72, 67, 75), (61, 65, 68, 62), (69, 71, 65, 68, 74), (66, 71, 69), (63, 70, 38, 64), (63, 62, 68, 70), (72, 71, 65, 38), (60, 44, 43, 56, 50, 54, 45, 46, 58, 52), (74, 68, 70, 73), (39, 63, 64, 40)])
_uv = me_ducklegs.uv_layers.new(name='UVMap')
_uv.uv.foreach_set('vector', [0.1812, 0.9375, 0.1913, 0.9394, 0.1832, 0.9493, 0.1529, 0.945, 0.1969, 0.9338, 0.2278, 0.9502, 0.1832, 0.9493, 0.1913, 0.9394, 0.206, 0.9547, 0.2105, 0.9505, 0.2143, 0.955, 0.2119, 0.9513, 0.1998, 0.9409, 0.235, 0.9406, 0.2143, 0.955, 0.2105, 0.9505, 0.1529, 0.945, 0.1832, 0.9493, 0.1998, 0.9409, 0.1857, 0.9546, 0.6779, 0.75, 0.6526, 0.727, 0.6629, 0.7024, 0.7047, 0.739, 0.1857, 0.9546, 0.1998, 0.9409, 0.2105, 0.9505, 0.206, 0.9547, 0.396, 0.9262, 0.4009, 0.9339, 0.4167, 0.9446, 0.4057, 0.9413, 0.1894, 0.9411, 0.1969, 0.9338, 0.1913, 0.9394, 0.1812, 0.9375, 0.2119, 0.9513, 0.2143, 0.955, 0.4009, 0.9339, 0.396, 0.9262, 0.406, 0.9662, 0.4253, 0.9599, 0.1969, 0.9338, 0.1894, 0.9411, 0.4242, 0.9511, 0.4569, 0.9443, 0.4253, 0.9599, 0.406, 0.9662, 0.2278, 0.9502, 0.1969, 0.9338, 0.4253, 0.9599, 0.4569, 0.9443, 0.4167, 0.9446, 0.4009, 0.9339, 0.2143, 0.955, 0.235, 0.9406, 0.4057, 0.9413, 0.4167, 0.9446, 0.4569, 0.9443, 0.4242, 0.9511, 0.6506, 0.7617, 0.6505, 0.7603, 0.6502, 0.7566, 0.6521, 0.7588, 0.6501, 0.7642, 0.6506, 0.7617, 0.6521, 0.7588, 0.6529, 0.7581, 0.6513, 0.7481, 0.6428, 0.7538, 0.6177, 0.7481, 0.6336, 0.728, 0.6526, 0.727, 0.6501, 0.7642, 0.6529, 0.7581, 0.6511, 0.7557, 0.6505, 0.7607, 0.6511, 0.7557, 0.6529, 0.7581, 0.6588, 0.7558, 0.6513, 0.7481, 0.6526, 0.727, 0.6336, 0.728, 0.6629, 0.7024, 0.6529, 0.7581, 0.6521, 0.7588, 0.6547, 0.7617, 0.6588, 0.7558, 0.6787, 0.768, 0.6634, 0.7866, 0.6547, 0.7617, 0.6588, 0.7558, 0.6779, 0.75, 0.7047, 0.739, 0.6787, 0.768, 0.6779, 0.75, 0.6502, 0.7566, 0.6511, 0.7557, 0.6513, 0.7481, 0.6428, 0.7538, 0.6502, 0.7566, 0.6428, 0.7538, 0.6547, 0.7617, 0.6521, 0.7588, 0.6526, 0.727, 0.6513, 0.7481, 0.6588, 0.7558, 0.6779, 0.75, 0.206, 0.9547, 0.2119, 0.9513, 0.396, 0.9262, 0.4057, 0.9413, 0.4242, 0.9511, 0.406, 0.9662, 0.1894, 0.9411, 0.1812, 0.9375, 0.1529, 0.945, 0.1857, 0.9546, 0.6634, 0.7866, 0.6177, 0.7481, 0.6428, 0.7538, 0.6547, 0.7617, 0.6505, 0.7603, 0.6505, 0.7607, 0.6511, 0.7557, 0.6502, 0.7566, 0.07352, 0.8778, 0.06352, 0.8739, 0.1309, 0.8189, 0.07771, 0.8805, 0.07889, 0.8837, 0.07771, 0.8805, 0.1309, 0.8189, 0.1309, 0.9648, 0.07757, 0.8837, 0.0873, 0.8806, 0.09217, 0.8793, 0.08695, 0.8832, 0.04464, 0.8438, 0.08695, 0.8832, 0.09217, 0.8793, 0.08007, 0.9575, 0.06352, 0.8739, 0.05566, 0.8849, 0.04464, 0.8438, 0.1309, 0.8189, 0.2333, 0.1488, 0.2601, 0.1599, 0.2183, 0.1965, 0.208, 0.1719, 0.05566, 0.8849, 0.07757, 0.8837, 0.08695, 0.8832, 0.04464, 0.8438, 0.1068, 0.8663, 0.1292, 0.8647, 0.1184, 0.8755, 0.1056, 0.8746, 0.07745, 0.8802, 0.07352, 0.8778, 0.07771, 0.8805, 0.07889, 0.8837, 0.0873, 0.8806, 0.1068, 0.8663, 0.1056, 0.8746, 0.09217, 0.8793, 0.08786, 0.8898, 0.07745, 0.8802, 0.07889, 0.8837, 0.08247, 0.8864, 0.08638, 0.8866, 0.08786, 0.8898, 0.08247, 0.8864, 0.08326, 0.8844, 0.1309, 0.9648, 0.08007, 0.9575, 0.09217, 0.8793, 0.1056, 0.8746, 0.1184, 0.8755, 0.08326, 0.8844, 0.08247, 0.8864, 0.07889, 0.8837, 0.1292, 0.8647, 0.08638, 0.8866, 0.08326, 0.8844, 0.1184, 0.8755, 0.2054, 0.1345, 0.2074, 0.1398, 0.2056, 0.1421, 0.2058, 0.1379, 0.2063, 0.1372, 0.2084, 0.1411, 0.2074, 0.1398, 0.2054, 0.1345, 0.2068, 0.1508, 0.208, 0.1719, 0.189, 0.1709, 0.1731, 0.1508, 0.1983, 0.145, 0.2063, 0.1372, 0.206, 0.1387, 0.2066, 0.1433, 0.2084, 0.1411, 0.2066, 0.1433, 0.2068, 0.1508, 0.2142, 0.1431, 0.2084, 0.1411, 0.208, 0.1719, 0.2183, 0.1965, 0.189, 0.1709, 0.2084, 0.1411, 0.2142, 0.1431, 0.2101, 0.137, 0.2074, 0.1398, 0.2341, 0.1309, 0.2333, 0.1488, 0.2142, 0.1431, 0.2101, 0.137, 0.2188, 0.1122, 0.2601, 0.1599, 0.2333, 0.1488, 0.2341, 0.1309, 0.2056, 0.1421, 0.1983, 0.145, 0.2068, 0.1508, 0.2066, 0.1433, 0.2056, 0.1421, 0.2074, 0.1398, 0.2101, 0.137, 0.1983, 0.145, 0.208, 0.1719, 0.2333, 0.1488, 0.2142, 0.1431, 0.2068, 0.1508, 0.07757, 0.8837, 0.05566, 0.8849, 0.06352, 0.8739, 0.07352, 0.8778, 0.07745, 0.8802, 0.08786, 0.8898, 0.08638, 0.8866, 0.1292, 0.8647, 0.1068, 0.8663, 0.0873, 0.8806, 0.2188, 0.1122, 0.2101, 0.137, 0.1983, 0.145, 0.1731, 0.1508, 0.2058, 0.1379, 0.2056, 0.1421, 0.2066, 0.1433, 0.206, 0.1387])
_ca = me_ducklegs.color_attributes.new('Col', 'BYTE_COLOR', 'CORNER')
_ca.data.foreach_set('color', [1.0, 1.0, 1.0, 1.0, 1.0, 1.0, 1.0, 1.0, 1.0, 1.0, 1.0, 1.0, 1.0, 1.0, 1.0, 1.0, 1.0, 1.0, 1.0, 1.0, 1.0, 1.0, 1.0, 1.0, 1.0, 1.0, 1.0, 1.0, 1.0, 1.0, 1.0, 1.0, 1.0, 1.0, 1.0, 1.0, 1.0, 1.0, 1.0, 1.0, 1.0, 1.0, 1.0, 1.0, 1.0, 1.0, 1.0, 1.0, 1.0, 1.0, 1.0, 1.0, 1.0, 1.0, 1.0, 1.0, 1.0, 1.0, 1.0, 1.0, 1.0, 1.0, 1.0, 1.0, 1.0, 1.0, 1.0, 1.0, 1.0, 1.0, 1.0, 1.0, 1.0, 1.0, 1.0, 1.0, 1.0, 1.0, 1.0, 1.0, 1.0, 1.0, 1.0, 1.0, 1.0, 1.0, 1.0, 1.0, 1.0, 1.0, 1.0, 1.0, 1.0, 1.0, 1.0, 1.0, 1.0, 1.0, 1.0, 1.0, 1.0, 1.0, 1.0, 1.0, 1.0, 1.0, 1.0, 1.0, 1.0, 1.0, 1.0, 1.0, 1.0, 1.0, 1.0, 1.0, 1.0, 1.0, 1.0, 1.0, 1.0, 1.0, 1.0, 1.0, 1.0, 1.0, 1.0, 1.0, 1.0, 1.0, 1.0, 1.0, 1.0, 1.0, 1.0, 1.0, 1.0, 1.0, 1.0, 1.0, 1.0, 1.0, 1.0, 1.0, 1.0, 1.0, 1.0, 1.0, 1.0, 1.0, 1.0, 1.0, 1.0, 1.0, 1.0, 1.0, 1.0, 1.0, 1.0, 1.0, 1.0, 1.0, 1.0, 1.0, 1.0, 1.0, 1.0, 1.0, 1.0, 1.0, 1.0, 1.0, 1.0, 1.0, 1.0, 1.0, 1.0, 1.0, 1.0, 1.0, 1.0, 1.0, 1.0, 1.0, 1.0, 1.0, 1.0, 1.0, 1.0, 1.0, 1.0, 1.0, 1.0, 1.0, 1.0, 1.0, 1.0, 1.0, 1.0, 1.0, 1.0, 1.0, 1.0, 1.0, 1.0, 1.0, 1.0, 1.0, 1.0, 1.0, 1.0, 1.0, 1.0, 1.0, 1.0, 1.0, 1.0, 1.0, 1.0, 1.0, 1.0, 1.0, 1.0, 1.0, 1.0, 1.0, 1.0, 1.0, 1.0, 1.0, 1.0, 1.0, 1.0, 1.0, 1.0, 1.0, 1.0, 1.0, 1.0, 1.0, 1.0, 1.0, 1.0, 1.0, 1.0, 1.0, 1.0, 1.0, 1.0, 1.0, 1.0, 1.0, 1.0, 1.0, 1.0, 1.0, 1.0, 1.0, 1.0, 1.0, 1.0, 1.0, 1.0, 1.0, 1.0, 1.0, 1.0, 1.0, 1.0, 1.0, 1.0, 1.0, 1.0, 1.0, 1.0, 1.0, 1.0, 1.0, 1.0, 1.0, 1.0, 1.0, 1.0, 1.0, 1.0, 1.0, 1.0, 1.0, 1.0, 1.0, 1.0, 1.0, 1.0, 1.0, 1.0, 1.0, 1.0, 1.0, 1.0, 1.0, 1.0, 1.0, 1.0, 1.0, 1.0, 1.0, 1.0, 1.0, 1.0, 1.0, 1.0, 1.0, 1.0, 1.0, 1.0, 1.0, 1.0, 1.0, 1.0, 1.0, 1.0, 1.0, 1.0, 1.0, 1.0, 1.0, 1.0, 1.0, 1.0, 1.0, 1.0, 1.0, 1.0, 1.0, 1.0, 1.0, 1.0, 1.0, 1.0, 1.0, 1.0, 1.0, 1.0, 1.0, 1.0, 1.0, 1.0, 1.0, 1.0, 1.0, 1.0, 1.0, 1.0, 1.0, 1.0, 1.0, 1.0, 1.0, 1.0, 1.0, 1.0, 1.0, 1.0, 1.0, 1.0, 1.0, 1.0, 1.0, 1.0, 1.0, 1.0, 1.0, 1.0, 1.0, 1.0, 1.0, 1.0, 1.0, 1.0, 1.0, 1.0, 1.0, 1.0, 1.0, 1.0, 1.0, 1.0, 1.0, 1.0, 1.0, 1.0, 1.0, 1.0, 1.0, 1.0, 1.0, 1.0, 1.0, 1.0, 1.0, 1.0, 1.0, 1.0, 1.0, 1.0, 1.0, 1.0, 1.0, 1.0, 1.0, 1.0, 1.0, 1.0, 1.0, 1.0, 1.0, 1.0, 1.0, 1.0, 1.0, 1.0, 1.0, 1.0, 1.0, 1.0, 1.0, 1.0, 1.0, 1.0, 1.0, 1.0, 1.0, 1.0, 1.0, 1.0, 1.0, 1.0, 1.0, 1.0, 1.0, 1.0, 1.0, 1.0, 1.0, 1.0, 1.0, 1.0, 1.0, 1.0, 1.0, 1.0, 1.0, 1.0, 1.0, 1.0, 1.0, 1.0, 1.0, 1.0, 1.0, 1.0, 1.0, 1.0, 1.0, 1.0, 1.0, 1.0, 1.0, 1.0, 1.0, 1.0, 1.0, 1.0, 1.0, 1.0, 1.0, 1.0, 1.0, 1.0, 1.0, 1.0, 1.0, 1.0, 1.0, 1.0, 1.0, 1.0, 1.0, 1.0, 1.0, 1.0, 1.0, 1.0, 1.0, 1.0, 1.0, 1.0, 1.0, 1.0, 1.0, 1.0, 1.0, 1.0, 1.0, 1.0, 1.0, 1.0, 1.0, 1.0, 1.0, 1.0, 1.0, 1.0, 1.0, 1.0, 1.0, 1.0, 1.0, 1.0, 1.0, 1.0, 1.0, 1.0, 1.0, 1.0, 1.0, 1.0, 1.0, 1.0, 1.0, 1.0, 1.0, 1.0, 1.0, 1.0, 1.0, 1.0, 1.0, 1.0, 1.0, 1.0, 1.0, 1.0, 1.0, 1.0, 1.0, 1.0, 1.0, 1.0, 1.0, 1.0, 1.0, 1.0, 1.0, 1.0, 1.0, 1.0, 1.0, 1.0, 1.0, 1.0, 1.0, 1.0, 1.0, 1.0, 1.0, 1.0, 1.0, 1.0, 1.0, 1.0, 1.0, 1.0, 1.0, 1.0, 1.0, 1.0, 1.0, 1.0, 1.0, 1.0, 1.0, 1.0, 1.0, 1.0, 1.0, 1.0, 1.0, 1.0, 1.0, 1.0, 1.0, 1.0, 1.0, 1.0, 1.0, 1.0, 1.0, 1.0, 1.0, 1.0, 1.0, 1.0, 1.0, 1.0, 1.0, 1.0, 1.0, 1.0, 1.0, 1.0, 1.0, 1.0, 1.0, 1.0, 1.0, 1.0, 1.0, 1.0, 1.0, 1.0, 1.0, 1.0, 1.0, 1.0, 1.0, 1.0, 1.0, 1.0, 1.0, 1.0, 1.0, 1.0, 1.0, 1.0, 1.0, 1.0, 1.0, 1.0, 1.0, 1.0, 1.0, 1.0, 1.0, 1.0, 1.0, 1.0, 1.0, 1.0, 1.0, 1.0, 1.0, 1.0, 1.0, 1.0, 1.0, 1.0, 1.0, 1.0, 1.0, 1.0, 1.0, 1.0, 1.0, 1.0, 1.0, 1.0, 1.0, 1.0, 1.0, 1.0, 1.0, 1.0, 1.0, 1.0, 1.0, 1.0, 1.0, 1.0, 1.0, 1.0, 1.0, 1.0, 1.0, 1.0, 1.0, 1.0, 1.0, 1.0, 1.0, 1.0, 1.0, 1.0, 1.0, 1.0, 1.0, 1.0, 1.0, 1.0, 1.0, 1.0, 1.0, 1.0, 1.0, 1.0, 1.0, 1.0, 1.0, 1.0, 1.0, 1.0, 1.0, 1.0, 1.0, 1.0, 1.0, 1.0, 1.0, 1.0, 1.0, 1.0, 1.0, 1.0, 1.0, 1.0, 1.0, 1.0, 1.0, 1.0, 1.0, 1.0, 1.0, 1.0, 1.0, 1.0, 1.0, 1.0, 1.0, 1.0, 1.0, 1.0, 1.0, 1.0, 1.0, 1.0, 1.0, 1.0, 1.0, 1.0, 1.0, 1.0, 1.0, 1.0, 1.0, 1.0, 1.0, 1.0, 1.0, 1.0, 1.0, 1.0, 1.0, 1.0, 1.0, 1.0, 1.0, 1.0, 1.0, 1.0, 1.0, 1.0, 1.0, 1.0, 1.0, 1.0, 1.0, 1.0, 1.0, 1.0, 1.0, 1.0, 1.0, 1.0, 1.0, 1.0, 1.0, 1.0, 1.0, 1.0, 1.0, 1.0, 1.0, 1.0, 1.0, 1.0, 1.0, 1.0, 1.0, 1.0, 1.0, 1.0, 1.0, 1.0, 1.0, 1.0, 1.0, 1.0, 1.0, 1.0, 1.0, 1.0, 1.0, 1.0, 1.0, 1.0, 1.0, 1.0, 1.0, 1.0, 1.0, 1.0, 1.0, 1.0, 1.0, 1.0, 1.0, 1.0, 1.0, 1.0, 1.0, 1.0, 1.0, 1.0, 1.0, 1.0, 1.0, 1.0, 1.0, 1.0, 1.0, 1.0, 1.0, 1.0, 1.0, 1.0, 1.0, 1.0, 1.0, 1.0, 1.0, 1.0, 1.0, 1.0, 1.0, 1.0, 1.0, 1.0, 1.0, 1.0, 1.0, 1.0, 1.0, 1.0, 1.0, 1.0, 1.0, 1.0, 1.0, 1.0, 1.0, 1.0, 1.0, 1.0, 1.0, 1.0, 1.0, 1.0, 1.0, 1.0, 1.0, 1.0, 1.0, 1.0, 1.0, 1.0, 1.0, 1.0, 1.0, 1.0, 1.0, 1.0, 1.0, 1.0, 1.0, 1.0, 1.0, 1.0, 1.0, 1.0, 1.0, 1.0, 1.0, 1.0, 1.0, 1.0, 1.0, 1.0, 1.0, 1.0, 1.0, 1.0, 1.0, 1.0, 1.0, 1.0, 1.0, 1.0, 1.0, 1.0, 1.0, 1.0, 1.0, 1.0, 1.0, 1.0, 1.0, 1.0, 1.0, 1.0, 1.0, 1.0, 1.0, 1.0, 1.0, 1.0, 1.0, 1.0, 1.0, 1.0, 1.0, 1.0, 1.0, 1.0, 1.0, 1.0, 1.0, 1.0, 1.0, 1.0, 1.0, 1.0, 1.0, 1.0, 1.0, 1.0, 1.0, 1.0, 1.0, 1.0, 1.0, 1.0, 1.0, 1.0, 1.0, 1.0, 1.0, 1.0, 1.0, 1.0, 1.0, 1.0, 1.0, 1.0, 1.0, 1.0, 1.0, 1.0, 1.0, 1.0, 1.0, 1.0, 1.0, 1.0, 1.0, 1.0, 1.0, 1.0, 1.0, 1.0, 1.0, 1.0, 1.0, 1.0, 1.0, 1.0, 1.0, 1.0, 1.0, 1.0, 1.0, 1.0, 1.0, 1.0, 1.0, 1.0, 1.0, 1.0, 1.0])
me_ducklegs.materials.append(mat_ducklegs)
me_ducklegs.use_remesh_fix_poles = True
me_ducklegs.use_remesh_preserve_attributes = False
me_ducklegs.use_mirror_vertex_groups = False
me_ducklegs.update()
me_duckbodyfront = bpy.data.meshes.new('DuckBodyFront')
me_duckbodyfront.from_pydata([(0.2721, 0.7678, -0.373), (0.36, 0.4393, -0.4899), (4.588e-07, 0.8871, -0.363), (4.588e-07, 0.4379, -0.5571), (0.3404, 0.7398, 0.3451), (0.3693, 0.7766, -0.2205), (0.5321, 0.3857, -0.3052), (0.4279, 0.4085, 0.4133), (4.588e-07, 0.9418, -0.1261), (4.588e-07, 0.9486, 0.2375), (0.5656, 0.4134, 0.07075), (0.3892, 0.7801, 0.02845), (4.588e-07, 0.956, 0.05491), (4.588e-07, 0.8243, 0.4274), (0.2167, 0.2974, 0.5693), (0.2846, 0.5351, 0.5053), (0.2, 0.7367, 0.451), (0.2281, 0.8087, 0.3096), (-0.2721, 0.7678, -0.373), (-0.36, 0.4393, -0.4899), (-0.3404, 0.7398, 0.3451), (-0.3693, 0.7766, -0.2205), (-0.5321, 0.3857, -0.3052), (-0.4279, 0.4085, 0.4133), (-0.5656, 0.4134, 0.07075), (-0.3892, 0.7801, 0.02845), (-0.2167, 0.2974, 0.5693), (-0.2846, 0.5351, 0.5053), (-0.2, 0.7367, 0.451), (-0.2281, 0.8087, 0.3096)], [], [(1, 0, 5, 6), (8, 5, 0, 2), (10, 6, 5, 11), (12, 9, 17, 4, 11), (7, 10, 11, 4), (4, 15, 14, 7), (4, 17, 16, 15), (9, 13, 16, 17), (8, 12, 11, 5), (3, 2, 0, 1), (19, 22, 21, 18), (8, 2, 18, 21), (24, 25, 21, 22), (12, 25, 20, 29, 9), (23, 20, 25, 24), (20, 23, 26, 27), (20, 27, 28, 29), (9, 29, 28, 13), (8, 21, 25, 12), (3, 19, 18, 2)])
_uv = me_duckbodyfront.uv_layers.new(name='UVMap')
_uv.uv.foreach_set('vector', [0.5769, 0.6516, 0.5375, 0.5982, 0.5605, 0.5747, 0.616, 0.6282, 0.4877, 0.5297, 0.5605, 0.5747, 0.5375, 0.5982, 0.4775, 0.5885, 0.6542, 0.5697, 0.616, 0.6282, 0.5605, 0.5747, 0.584, 0.5332, 0.5033, 0.4882, 0.5214, 0.4496, 0.5883, 0.4629, 0.6196, 0.4744, 0.584, 0.5332, 0.6986, 0.502, 0.6542, 0.5697, 0.584, 0.5332, 0.6196, 0.4744, 0.6196, 0.4744, 0.6863, 0.4443, 0.7679, 0.4601, 0.6986, 0.502, 0.6196, 0.4744, 0.5883, 0.4629, 0.6172, 0.428, 0.6863, 0.4443, 0.5214, 0.4496, 0.5566, 0.4055, 0.6172, 0.428, 0.5883, 0.4629, 0.4877, 0.5297, 0.5033, 0.4882, 0.584, 0.5332, 0.5605, 0.5747, 0.5152, 0.6913, 0.4775, 0.5885, 0.5375, 0.5982, 0.5769, 0.6516, 0.1323, 0.2473, 0.1714, 0.2707, 0.1159, 0.3242, 0.09295, 0.3007, 0.0431, 0.3692, 0.03289, 0.3104, 0.09295, 0.3007, 0.1159, 0.3242, 0.2096, 0.3292, 0.1394, 0.3657, 0.1159, 0.3242, 0.1714, 0.2707, 0.0587, 0.4107, 0.1394, 0.3657, 0.1751, 0.4245, 0.1437, 0.436, 0.07689, 0.4493, 0.254, 0.3969, 0.1751, 0.4245, 0.1394, 0.3657, 0.2096, 0.3292, 0.1751, 0.4245, 0.254, 0.3969, 0.3234, 0.4388, 0.2417, 0.4546, 0.1751, 0.4245, 0.2417, 0.4546, 0.1727, 0.4709, 0.1437, 0.436, 0.07689, 0.4493, 0.1437, 0.436, 0.1727, 0.4709, 0.1121, 0.4934, 0.0431, 0.3692, 0.1159, 0.3242, 0.1394, 0.3657, 0.0587, 0.4107, 0.07062, 0.2076, 0.1323, 0.2473, 0.09295, 0.3007, 0.03289, 0.3104])
_ca = me_duckbodyfront.color_attributes.new('Col', 'BYTE_COLOR', 'CORNER')
_ca.data.foreach_set('color', [1.0, 1.0, 1.0, 1.0, 1.0, 1.0, 1.0, 1.0, 1.0, 1.0, 1.0, 1.0, 1.0, 1.0, 1.0, 1.0, 1.0, 1.0, 1.0, 1.0, 1.0, 1.0, 1.0, 1.0, 1.0, 1.0, 1.0, 1.0, 1.0, 1.0, 1.0, 1.0, 1.0, 1.0, 1.0, 1.0, 1.0, 1.0, 1.0, 1.0, 1.0, 1.0, 1.0, 1.0, 1.0, 1.0, 1.0, 1.0, 1.0, 1.0, 1.0, 1.0, 1.0, 1.0, 1.0, 1.0, 1.0, 1.0, 1.0, 1.0, 1.0, 1.0, 1.0, 1.0, 1.0, 1.0, 1.0, 1.0, 1.0, 1.0, 1.0, 1.0, 1.0, 1.0, 1.0, 1.0, 1.0, 1.0, 1.0, 1.0, 1.0, 1.0, 1.0, 1.0, 1.0, 1.0, 1.0, 1.0, 1.0, 1.0, 1.0, 1.0, 1.0, 1.0, 1.0, 1.0, 1.0, 1.0, 1.0, 1.0, 1.0, 1.0, 1.0, 1.0, 1.0, 1.0, 1.0, 1.0, 1.0, 1.0, 1.0, 1.0, 1.0, 1.0, 1.0, 1.0, 1.0, 1.0, 1.0, 1.0, 1.0, 1.0, 1.0, 1.0, 1.0, 1.0, 1.0, 1.0, 1.0, 1.0, 1.0, 1.0, 1.0, 1.0, 1.0, 1.0, 1.0, 1.0, 1.0, 1.0, 1.0, 1.0, 1.0, 1.0, 1.0, 1.0, 1.0, 1.0, 1.0, 1.0, 1.0, 1.0, 1.0, 1.0, 1.0, 1.0, 1.0, 1.0, 1.0, 1.0, 1.0, 1.0, 1.0, 1.0, 1.0, 1.0, 1.0, 1.0, 1.0, 1.0, 1.0, 1.0, 1.0, 1.0, 1.0, 1.0, 1.0, 1.0, 1.0, 1.0, 1.0, 1.0, 1.0, 1.0, 1.0, 1.0, 1.0, 1.0, 1.0, 1.0, 1.0, 1.0, 1.0, 1.0, 1.0, 1.0, 1.0, 1.0, 1.0, 1.0, 1.0, 1.0, 1.0, 1.0, 1.0, 1.0, 1.0, 1.0, 1.0, 1.0, 1.0, 1.0, 1.0, 1.0, 1.0, 1.0, 1.0, 1.0, 1.0, 1.0, 1.0, 1.0, 1.0, 1.0, 1.0, 1.0, 1.0, 1.0, 1.0, 1.0, 1.0, 1.0, 1.0, 1.0, 1.0, 1.0, 1.0, 1.0, 1.0, 1.0, 1.0, 1.0, 1.0, 1.0, 1.0, 1.0, 1.0, 1.0, 1.0, 1.0, 1.0, 1.0, 1.0, 1.0, 1.0, 1.0, 1.0, 1.0, 1.0, 1.0, 1.0, 1.0, 1.0, 1.0, 1.0, 1.0, 1.0, 1.0, 1.0, 1.0, 1.0, 1.0, 1.0, 1.0, 1.0, 1.0, 1.0, 1.0, 1.0, 1.0, 1.0, 1.0, 1.0, 1.0, 1.0, 1.0, 1.0, 1.0, 1.0, 1.0, 1.0, 1.0, 1.0, 1.0, 1.0, 1.0, 1.0, 1.0, 1.0, 1.0, 1.0, 1.0, 1.0, 1.0, 1.0, 1.0, 1.0, 1.0, 1.0, 1.0, 1.0, 1.0, 1.0, 1.0, 1.0, 1.0, 1.0, 1.0, 1.0, 1.0, 1.0, 1.0, 1.0, 1.0, 1.0, 1.0, 1.0, 1.0])
me_duckbodyfront.materials.append(mat_material_008)
me_duckbodyfront.use_remesh_fix_poles = True
me_duckbodyfront.use_remesh_preserve_attributes = False
me_duckbodyfront.use_mirror_vertex_groups = False
me_duckbodyfront.update()

# ---- objects
ob_duckbodyback = bpy.data.objects.new('DuckBodyBack', me_duckbodyback)
ob_duckbeak = bpy.data.objects.new('DuckBeak', me_duckbeak)
ob_duckeyes = bpy.data.objects.new('DuckEyes', me_duckeyes)
ob_duckhead = bpy.data.objects.new('DuckHead', me_duckhead)
ob_ducklegs = bpy.data.objects.new('DuckLegs', me_ducklegs)
ob_duckbodyfront = bpy.data.objects.new('DuckBodyFront', me_duckbodyfront)

# ---- transforms, parenting, visibility, modifiers, constraints
ob_duckbodyback.location = (0.0, 0.07852, 1.042)
ob_duckbodyback.lineart.crease_threshold = 0.0
ob_duckbeak.location = (0.0, 0.07852, 1.042)
ob_duckbeak.lineart.crease_threshold = 0.0
ob_duckeyes.location = (0.0, 0.07852, 1.042)
ob_duckeyes.lineart.crease_threshold = 0.0
ob_duckhead.location = (0.0, 0.07852, 1.042)
ob_duckhead.lineart.crease_threshold = 0.0
ob_ducklegs.location = (0.0, 0.07852, 1.042)
ob_ducklegs.lineart.crease_threshold = 0.0
ob_duckbodyfront.location = (0.0, 0.07852, 1.042)
ob_duckbodyfront.lineart.crease_threshold = 0.0

# ---- collection membership
col_collection.objects.link(ob_duckbodyback)
col_collection.objects.link(ob_duckbeak)
col_collection.objects.link(ob_duckeyes)
col_collection.objects.link(ob_duckhead)
col_collection.objects.link(ob_ducklegs)
col_collection.objects.link(ob_duckbodyfront)

# ---- scene / render settings (as saved in the file)
scene.frame_start = 1; scene.frame_end = 250; scene.frame_set(0)
scene.render.engine = 'BLENDER_EEVEE_NEXT'
scene.cycles.sampling_pattern = 'TABULATED_SOBOL'
scene.cycles.use_light_tree = False
scene.view_settings.view_transform = 'Filmic'
bpy.context.view_layer.update()

# ---- added for rendering (the .blend has no active camera and no usable light): camera, sun
cam_auto = bpy.data.cameras.new('AutoCamera')
cam_auto.lens = 50.0
cam_auto.sensor_width = 36.0
cam_auto.clip_end = 1000.0
ob_auto_camera = bpy.data.objects.new('AutoCamera', cam_auto)
scene.collection.objects.link(ob_auto_camera)
ob_auto_camera.location = (3.76329, -4.56691, 4.40366)
ob_auto_camera.rotation_euler = (1.09748, -7.21219e-08, 0.694738)
scene.camera = ob_auto_camera
light_auto_sun = bpy.data.lights.new('AutoSun', 'SUN')
light_auto_sun.energy = 3.0
light_auto_sun.angle = 0.0523599
ob_auto_sun = bpy.data.objects.new('AutoSun', light_auto_sun)
scene.collection.objects.link(ob_auto_sun)
ob_auto_sun.rotation_euler = (0.872665, 0.174533, 0.523599)
bpy.context.view_layer.update()

